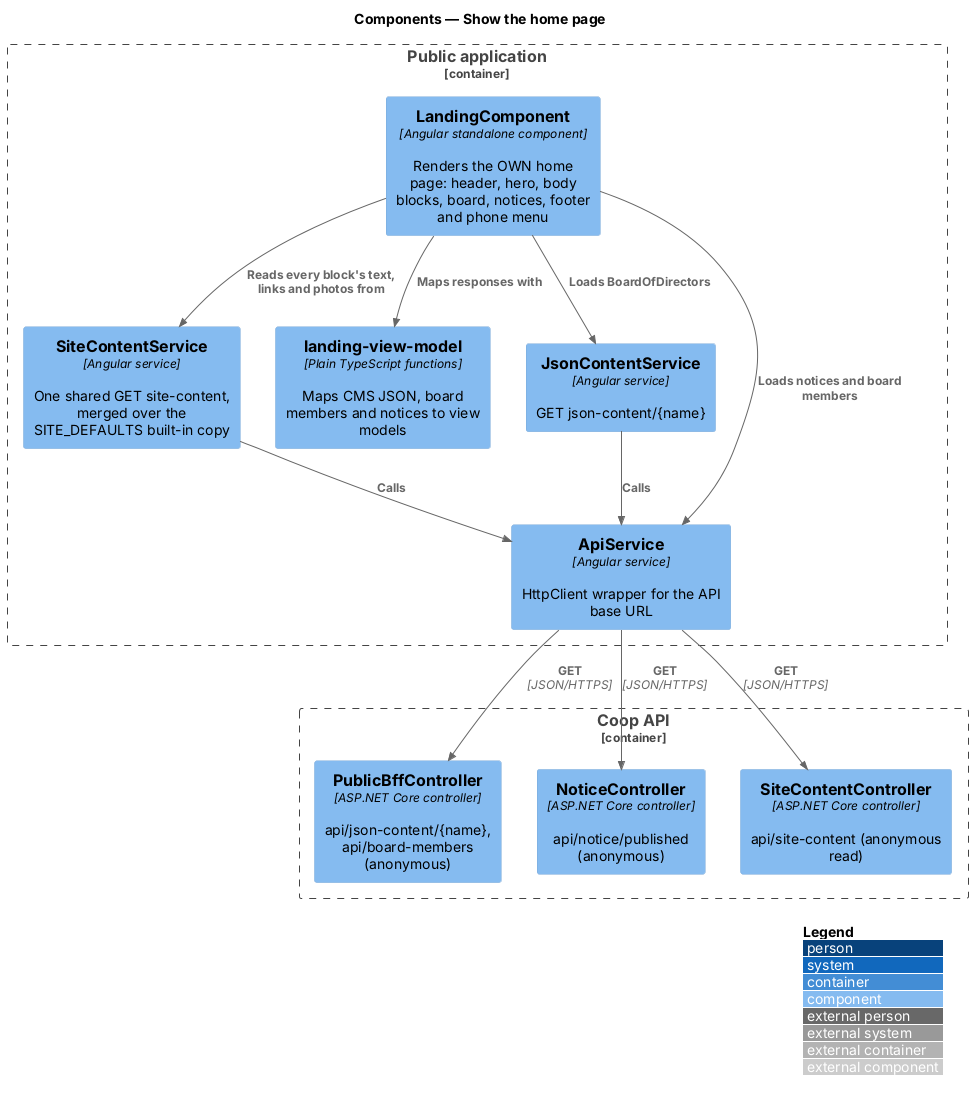

The diagram above was rendered by PlantUML. Its source (embedded in the PNG):
@startuml
!include <C4/C4_Component>
LAYOUT_WITH_LEGEND()
title Components — Show the home page

Container_Boundary(public, "Public application") {
  Component(landing, "LandingComponent", "Angular standalone component", "Renders the OWN home page: header, hero, body blocks, board, notices, footer and phone menu")
  Component(content, "SiteContentService", "Angular service", "One shared GET site-content, merged over the SITE_DEFAULTS built-in copy")
  Component(vm, "landing-view-model", "Plain TypeScript functions", "Maps CMS JSON, board members and notices to view models")
  Component(jsonContent, "JsonContentService", "Angular service", "GET json-content/{name}")
  Component(apiService, "ApiService", "Angular service", "HttpClient wrapper for the API base URL")
}
Container_Boundary(api, "Coop API") {
  Component(bff, "PublicBffController", "ASP.NET Core controller", "api/json-content/{name}, api/board-members (anonymous)")
  Component(notice, "NoticeController", "ASP.NET Core controller", "api/notice/published (anonymous)")
  Component(site, "SiteContentController", "ASP.NET Core controller", "api/site-content (anonymous read)")
}

Rel(landing, content, "Reads every block's text, links and photos from")
Rel(landing, vm, "Maps responses with")
Rel(landing, jsonContent, "Loads BoardOfDirectors")
Rel(landing, apiService, "Loads notices and board members")
Rel(jsonContent, apiService, "Calls")
Rel(content, apiService, "Calls")
Rel(apiService, bff, "GET", "JSON/HTTPS")
Rel(apiService, notice, "GET", "JSON/HTTPS")
Rel(apiService, site, "GET", "JSON/HTTPS")
@enduml